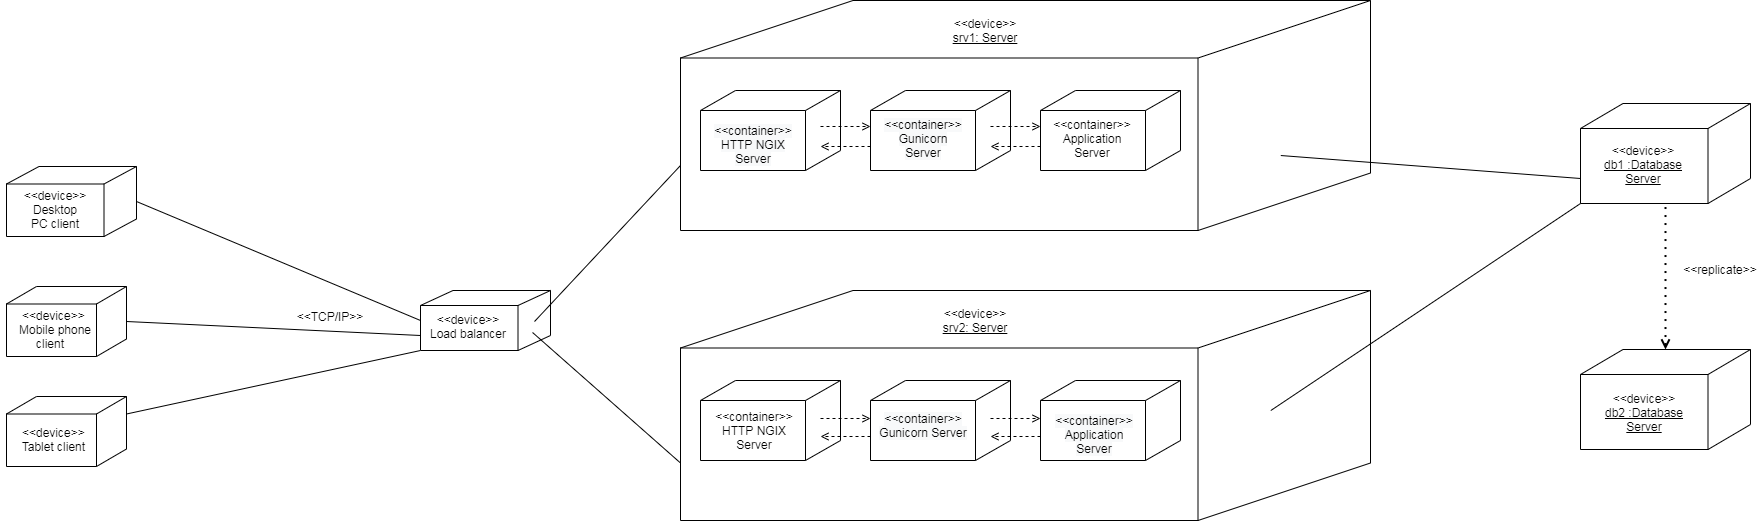

The diagram above was exported from draw.io. Its source (the exported page's mxGraphModel, read from the mxfile embedded in the PNG):
<mxGraphModel dx="1086" dy="807" grid="1" gridSize="10" guides="1" tooltips="1" connect="1" arrows="1" fold="1" page="1" pageScale="1" pageWidth="827" pageHeight="1169" math="0" shadow="0">
  <root>
    <mxCell id="0" />
    <mxCell id="1" parent="0" />
    <mxCell id="M4pGwYfIubLbOV2EePY5-6" style="rounded=0;orthogonalLoop=1;jettySize=auto;html=1;exitX=1;exitY=0.5;exitDx=0;exitDy=0;exitPerimeter=0;entryX=0;entryY=0.5;entryDx=0;entryDy=0;entryPerimeter=0;endArrow=none;endFill=0;" parent="1" source="M4pGwYfIubLbOV2EePY5-2" target="M4pGwYfIubLbOV2EePY5-38" edge="1">
      <mxGeometry relative="1" as="geometry">
        <mxPoint x="180" y="391" as="targetPoint" />
      </mxGeometry>
    </mxCell>
    <mxCell id="M4pGwYfIubLbOV2EePY5-2" value="" style="html=1;outlineConnect=0;whiteSpace=wrap;shape=mxgraph.archimate3.node;align=left;" parent="1" vertex="1">
      <mxGeometry x="6" y="236" width="130" height="70" as="geometry" />
    </mxCell>
    <mxCell id="M4pGwYfIubLbOV2EePY5-7" style="edgeStyle=none;rounded=0;orthogonalLoop=1;jettySize=auto;html=1;exitX=1;exitY=0.5;exitDx=0;exitDy=0;exitPerimeter=0;entryX=0;entryY=0.75;entryDx=0;entryDy=0;entryPerimeter=0;endArrow=none;endFill=0;" parent="1" source="M4pGwYfIubLbOV2EePY5-3" target="M4pGwYfIubLbOV2EePY5-38" edge="1">
      <mxGeometry relative="1" as="geometry">
        <mxPoint x="180" y="406" as="targetPoint" />
      </mxGeometry>
    </mxCell>
    <mxCell id="M4pGwYfIubLbOV2EePY5-3" value="" style="html=1;outlineConnect=0;whiteSpace=wrap;shape=mxgraph.archimate3.node;align=left;" parent="1" vertex="1">
      <mxGeometry x="6" y="356" width="120" height="70" as="geometry" />
    </mxCell>
    <mxCell id="M4pGwYfIubLbOV2EePY5-8" style="edgeStyle=none;rounded=0;orthogonalLoop=1;jettySize=auto;html=1;exitX=1;exitY=0.25;exitDx=0;exitDy=0;exitPerimeter=0;entryX=0;entryY=1;entryDx=0;entryDy=0;entryPerimeter=0;endArrow=none;endFill=0;" parent="1" source="M4pGwYfIubLbOV2EePY5-4" target="M4pGwYfIubLbOV2EePY5-38" edge="1">
      <mxGeometry relative="1" as="geometry">
        <mxPoint x="180" y="421" as="targetPoint" />
      </mxGeometry>
    </mxCell>
    <mxCell id="M4pGwYfIubLbOV2EePY5-4" value="" style="html=1;outlineConnect=0;whiteSpace=wrap;shape=mxgraph.archimate3.node;align=left;" parent="1" vertex="1">
      <mxGeometry x="6" y="466" width="120" height="70" as="geometry" />
    </mxCell>
    <mxCell id="M4pGwYfIubLbOV2EePY5-9" value="&amp;lt;&amp;lt;TCP/IP&amp;gt;&amp;gt;" style="text;html=1;strokeColor=none;fillColor=none;align=center;verticalAlign=middle;whiteSpace=wrap;rounded=0;" parent="1" vertex="1">
      <mxGeometry x="310" y="376" width="40" height="20" as="geometry" />
    </mxCell>
    <mxCell id="M4pGwYfIubLbOV2EePY5-26" value="" style="group" parent="1" vertex="1" connectable="0">
      <mxGeometry x="680" y="360" width="690" height="230" as="geometry" />
    </mxCell>
    <mxCell id="M4pGwYfIubLbOV2EePY5-11" value="" style="html=1;outlineConnect=0;whiteSpace=wrap;shape=mxgraph.archimate3.node;" parent="M4pGwYfIubLbOV2EePY5-26" vertex="1">
      <mxGeometry width="690" height="230" as="geometry" />
    </mxCell>
    <mxCell id="M4pGwYfIubLbOV2EePY5-14" value="&amp;lt;&amp;lt;device&amp;gt;&amp;gt;&lt;br&gt;&lt;u&gt;srv2: Server&lt;/u&gt;" style="text;html=1;strokeColor=none;fillColor=none;align=center;verticalAlign=middle;whiteSpace=wrap;rounded=0;" parent="M4pGwYfIubLbOV2EePY5-26" vertex="1">
      <mxGeometry x="260" y="20" width="70" height="20" as="geometry" />
    </mxCell>
    <mxCell id="M4pGwYfIubLbOV2EePY5-16" value="" style="html=1;outlineConnect=0;whiteSpace=wrap;shape=mxgraph.archimate3.node;align=left;" parent="M4pGwYfIubLbOV2EePY5-26" vertex="1">
      <mxGeometry x="20" y="90" width="140" height="80" as="geometry" />
    </mxCell>
    <mxCell id="M4pGwYfIubLbOV2EePY5-17" value="" style="html=1;outlineConnect=0;whiteSpace=wrap;shape=mxgraph.archimate3.node;align=left;" parent="M4pGwYfIubLbOV2EePY5-26" vertex="1">
      <mxGeometry x="190" y="90" width="140" height="80" as="geometry" />
    </mxCell>
    <mxCell id="M4pGwYfIubLbOV2EePY5-18" value="" style="html=1;outlineConnect=0;whiteSpace=wrap;shape=mxgraph.archimate3.node;align=left;" parent="M4pGwYfIubLbOV2EePY5-26" vertex="1">
      <mxGeometry x="360" y="90" width="140" height="80" as="geometry" />
    </mxCell>
    <mxCell id="M4pGwYfIubLbOV2EePY5-21" value="" style="endArrow=open;html=1;entryX=0;entryY=0.75;entryDx=0;entryDy=0;entryPerimeter=0;dashed=1;endFill=0;" parent="M4pGwYfIubLbOV2EePY5-26" edge="1">
      <mxGeometry width="50" height="50" relative="1" as="geometry">
        <mxPoint x="140" y="128" as="sourcePoint" />
        <mxPoint x="190" y="128" as="targetPoint" />
      </mxGeometry>
    </mxCell>
    <mxCell id="M4pGwYfIubLbOV2EePY5-23" value="" style="endArrow=open;html=1;entryX=0;entryY=0.75;entryDx=0;entryDy=0;entryPerimeter=0;dashed=1;endFill=0;" parent="M4pGwYfIubLbOV2EePY5-26" edge="1">
      <mxGeometry width="50" height="50" relative="1" as="geometry">
        <mxPoint x="310" y="128" as="sourcePoint" />
        <mxPoint x="360" y="128" as="targetPoint" />
      </mxGeometry>
    </mxCell>
    <mxCell id="M4pGwYfIubLbOV2EePY5-24" value="" style="endArrow=open;html=1;entryX=0;entryY=0.75;entryDx=0;entryDy=0;entryPerimeter=0;dashed=1;endFill=0;" parent="M4pGwYfIubLbOV2EePY5-26" edge="1">
      <mxGeometry width="50" height="50" relative="1" as="geometry">
        <mxPoint x="190" y="146" as="sourcePoint" />
        <mxPoint x="140" y="146" as="targetPoint" />
      </mxGeometry>
    </mxCell>
    <mxCell id="M4pGwYfIubLbOV2EePY5-25" value="" style="endArrow=open;html=1;entryX=0;entryY=0.75;entryDx=0;entryDy=0;entryPerimeter=0;dashed=1;endFill=0;" parent="M4pGwYfIubLbOV2EePY5-26" edge="1">
      <mxGeometry width="50" height="50" relative="1" as="geometry">
        <mxPoint x="360" y="146" as="sourcePoint" />
        <mxPoint x="310" y="146" as="targetPoint" />
      </mxGeometry>
    </mxCell>
    <mxCell id="m04vL66eOMoyIpRJCrGW-14" value="&lt;span style=&quot;color: rgb(0 , 0 , 0) ; font-family: &amp;#34;helvetica&amp;#34; ; font-size: 12px ; font-style: normal ; font-weight: 400 ; letter-spacing: normal ; text-indent: 0px ; text-transform: none ; word-spacing: 0px ; background-color: rgb(248 , 249 , 250) ; display: inline ; float: none&quot;&gt;&amp;lt;&amp;lt;container&amp;gt;&amp;gt;&lt;/span&gt;&lt;br style=&quot;color: rgb(0 , 0 , 0) ; font-family: &amp;#34;helvetica&amp;#34; ; font-size: 12px ; font-style: normal ; font-weight: 400 ; letter-spacing: normal ; text-indent: 0px ; text-transform: none ; word-spacing: 0px ; background-color: rgb(248 , 249 , 250)&quot;&gt;&lt;span style=&quot;color: rgb(0 , 0 , 0) ; font-family: &amp;#34;helvetica&amp;#34; ; font-size: 12px ; font-style: normal ; font-weight: 400 ; letter-spacing: normal ; text-indent: 0px ; text-transform: none ; word-spacing: 0px ; background-color: rgb(248 , 249 , 250) ; display: inline ; float: none&quot;&gt;Application Server&lt;/span&gt;" style="text;whiteSpace=wrap;html=1;align=center;" parent="M4pGwYfIubLbOV2EePY5-26" vertex="1">
      <mxGeometry x="369" y="117" width="90" height="40" as="geometry" />
    </mxCell>
    <mxCell id="M4pGwYfIubLbOV2EePY5-28" value="" style="group" parent="1" vertex="1" connectable="0">
      <mxGeometry x="680" y="70" width="690" height="230" as="geometry" />
    </mxCell>
    <mxCell id="M4pGwYfIubLbOV2EePY5-29" value="" style="html=1;outlineConnect=0;whiteSpace=wrap;shape=mxgraph.archimate3.node;" parent="M4pGwYfIubLbOV2EePY5-28" vertex="1">
      <mxGeometry width="690" height="230" as="geometry" />
    </mxCell>
    <mxCell id="M4pGwYfIubLbOV2EePY5-30" value="&amp;lt;&amp;lt;device&amp;gt;&amp;gt;&lt;br&gt;&lt;u&gt;srv1: Server&lt;/u&gt;" style="text;html=1;strokeColor=none;fillColor=none;align=center;verticalAlign=middle;whiteSpace=wrap;rounded=0;" parent="M4pGwYfIubLbOV2EePY5-28" vertex="1">
      <mxGeometry x="270" y="20" width="70" height="20" as="geometry" />
    </mxCell>
    <mxCell id="M4pGwYfIubLbOV2EePY5-31" value="" style="html=1;outlineConnect=0;whiteSpace=wrap;shape=mxgraph.archimate3.node;align=left;" parent="M4pGwYfIubLbOV2EePY5-28" vertex="1">
      <mxGeometry x="20" y="90" width="140" height="80" as="geometry" />
    </mxCell>
    <mxCell id="M4pGwYfIubLbOV2EePY5-32" value="" style="html=1;outlineConnect=0;whiteSpace=wrap;shape=mxgraph.archimate3.node;align=left;" parent="M4pGwYfIubLbOV2EePY5-28" vertex="1">
      <mxGeometry x="190" y="90" width="140" height="80" as="geometry" />
    </mxCell>
    <mxCell id="M4pGwYfIubLbOV2EePY5-33" value="" style="html=1;outlineConnect=0;whiteSpace=wrap;shape=mxgraph.archimate3.node;align=left;" parent="M4pGwYfIubLbOV2EePY5-28" vertex="1">
      <mxGeometry x="360" y="90" width="140" height="80" as="geometry" />
    </mxCell>
    <mxCell id="M4pGwYfIubLbOV2EePY5-34" value="" style="endArrow=open;html=1;entryX=0;entryY=0.75;entryDx=0;entryDy=0;entryPerimeter=0;dashed=1;endFill=0;" parent="M4pGwYfIubLbOV2EePY5-28" edge="1">
      <mxGeometry width="50" height="50" relative="1" as="geometry">
        <mxPoint x="140" y="126" as="sourcePoint" />
        <mxPoint x="190" y="126" as="targetPoint" />
      </mxGeometry>
    </mxCell>
    <mxCell id="M4pGwYfIubLbOV2EePY5-35" value="" style="endArrow=open;html=1;entryX=0;entryY=0.75;entryDx=0;entryDy=0;entryPerimeter=0;dashed=1;endFill=0;" parent="M4pGwYfIubLbOV2EePY5-28" edge="1">
      <mxGeometry width="50" height="50" relative="1" as="geometry">
        <mxPoint x="310" y="126" as="sourcePoint" />
        <mxPoint x="360" y="126" as="targetPoint" />
      </mxGeometry>
    </mxCell>
    <mxCell id="M4pGwYfIubLbOV2EePY5-36" value="" style="endArrow=open;html=1;entryX=0;entryY=0.75;entryDx=0;entryDy=0;entryPerimeter=0;dashed=1;endFill=0;" parent="M4pGwYfIubLbOV2EePY5-28" edge="1">
      <mxGeometry width="50" height="50" relative="1" as="geometry">
        <mxPoint x="190" y="146" as="sourcePoint" />
        <mxPoint x="140" y="146" as="targetPoint" />
      </mxGeometry>
    </mxCell>
    <mxCell id="M4pGwYfIubLbOV2EePY5-37" value="" style="endArrow=open;html=1;entryX=0;entryY=0.75;entryDx=0;entryDy=0;entryPerimeter=0;dashed=1;endFill=0;" parent="M4pGwYfIubLbOV2EePY5-28" edge="1">
      <mxGeometry width="50" height="50" relative="1" as="geometry">
        <mxPoint x="360" y="146" as="sourcePoint" />
        <mxPoint x="310" y="146" as="targetPoint" />
      </mxGeometry>
    </mxCell>
    <mxCell id="M4pGwYfIubLbOV2EePY5-38" value="" style="html=1;outlineConnect=0;whiteSpace=wrap;shape=mxgraph.archimate3.node;align=left;" parent="1" vertex="1">
      <mxGeometry x="420" y="360" width="130" height="60" as="geometry" />
    </mxCell>
    <mxCell id="M4pGwYfIubLbOV2EePY5-41" value="" style="html=1;outlineConnect=0;whiteSpace=wrap;shape=mxgraph.archimate3.node;align=left;" parent="1" vertex="1">
      <mxGeometry x="1580" y="173" width="170" height="100" as="geometry" />
    </mxCell>
    <mxCell id="M4pGwYfIubLbOV2EePY5-42" value="" style="html=1;outlineConnect=0;whiteSpace=wrap;shape=mxgraph.archimate3.node;align=left;" parent="1" vertex="1">
      <mxGeometry x="1580" y="419" width="170" height="100" as="geometry" />
    </mxCell>
    <mxCell id="M4pGwYfIubLbOV2EePY5-44" value="" style="endArrow=none;html=1;entryX=0;entryY=0.75;entryDx=0;entryDy=0;entryPerimeter=0;exitX=0.87;exitY=0.674;exitDx=0;exitDy=0;exitPerimeter=0;" parent="1" source="M4pGwYfIubLbOV2EePY5-29" target="M4pGwYfIubLbOV2EePY5-41" edge="1">
      <mxGeometry width="50" height="50" relative="1" as="geometry">
        <mxPoint x="1150" y="50" as="sourcePoint" />
        <mxPoint x="1660" y="260" as="targetPoint" />
      </mxGeometry>
    </mxCell>
    <mxCell id="M4pGwYfIubLbOV2EePY5-45" value="" style="endArrow=none;html=1;exitX=0.87;exitY=0.674;exitDx=0;exitDy=0;exitPerimeter=0;entryX=0;entryY=1;entryDx=0;entryDy=0;entryPerimeter=0;" parent="1" target="M4pGwYfIubLbOV2EePY5-41" edge="1">
      <mxGeometry width="50" height="50" relative="1" as="geometry">
        <mxPoint x="1270.2999999999997" y="480.02000000000004" as="sourcePoint" />
        <mxPoint x="1730" y="230" as="targetPoint" />
      </mxGeometry>
    </mxCell>
    <mxCell id="M4pGwYfIubLbOV2EePY5-47" value="" style="endArrow=none;dashed=1;html=1;dashPattern=1 3;strokeWidth=2;entryX=0.5;entryY=1;entryDx=0;entryDy=0;entryPerimeter=0;endFill=0;startArrow=open;startFill=0;" parent="1" source="M4pGwYfIubLbOV2EePY5-42" target="M4pGwYfIubLbOV2EePY5-41" edge="1">
      <mxGeometry width="50" height="50" relative="1" as="geometry">
        <mxPoint x="1290" y="333" as="sourcePoint" />
        <mxPoint x="1340" y="283" as="targetPoint" />
      </mxGeometry>
    </mxCell>
    <mxCell id="M4pGwYfIubLbOV2EePY5-48" value="&amp;lt;&amp;lt;replicate&amp;gt;&amp;gt;" style="text;html=1;strokeColor=none;fillColor=none;align=center;verticalAlign=middle;whiteSpace=wrap;rounded=0;" parent="1" vertex="1">
      <mxGeometry x="1700" y="329" width="40" height="20" as="geometry" />
    </mxCell>
    <mxCell id="m04vL66eOMoyIpRJCrGW-4" value="&lt;span&gt;&amp;lt;&amp;lt;device&amp;gt;&amp;gt;&lt;/span&gt;&lt;br&gt;&lt;div&gt;Desktop PC&amp;nbsp;client&lt;/div&gt;" style="text;html=1;strokeColor=none;fillColor=none;align=center;verticalAlign=middle;whiteSpace=wrap;rounded=0;" parent="1" vertex="1">
      <mxGeometry x="10" y="257" width="90" height="44" as="geometry" />
    </mxCell>
    <mxCell id="m04vL66eOMoyIpRJCrGW-5" value="&lt;div&gt;&amp;nbsp; &amp;nbsp;&amp;lt;&amp;lt;device&amp;gt;&amp;gt;&amp;nbsp;&lt;/div&gt;&lt;div&gt;&amp;nbsp; &amp;nbsp;Mobile phone client&lt;/div&gt;" style="text;html=1;strokeColor=none;fillColor=none;align=center;verticalAlign=middle;whiteSpace=wrap;rounded=0;" parent="1" vertex="1">
      <mxGeometry y="389" width="100" height="20" as="geometry" />
    </mxCell>
    <mxCell id="m04vL66eOMoyIpRJCrGW-6" value="&lt;div style=&quot;text-align: left&quot;&gt;&amp;nbsp; &amp;nbsp;&amp;lt;&amp;lt;device&amp;gt;&amp;gt;&amp;nbsp;&lt;/div&gt;&lt;div style=&quot;text-align: left&quot;&gt;&amp;nbsp; &amp;nbsp;Tablet&amp;nbsp;client&lt;/div&gt;" style="text;html=1;strokeColor=none;fillColor=none;align=center;verticalAlign=middle;whiteSpace=wrap;rounded=0;" parent="1" vertex="1">
      <mxGeometry x="10" y="499" width="80" height="20" as="geometry" />
    </mxCell>
    <mxCell id="m04vL66eOMoyIpRJCrGW-7" value="&lt;span style=&quot;text-align: left&quot;&gt;&amp;lt;&amp;lt;device&amp;gt;&amp;gt;&lt;/span&gt;&lt;br style=&quot;text-align: left&quot;&gt;&lt;span style=&quot;text-align: left&quot;&gt;Load balancer&lt;/span&gt;" style="text;html=1;strokeColor=none;fillColor=none;align=center;verticalAlign=middle;whiteSpace=wrap;rounded=0;" parent="1" vertex="1">
      <mxGeometry x="428" y="386" width="80" height="20" as="geometry" />
    </mxCell>
    <mxCell id="M4pGwYfIubLbOV2EePY5-13" style="edgeStyle=none;rounded=0;orthogonalLoop=1;jettySize=auto;html=1;entryX=0;entryY=0.75;entryDx=0;entryDy=0;entryPerimeter=0;endArrow=none;endFill=0;exitX=0.862;exitY=0.7;exitDx=0;exitDy=0;exitPerimeter=0;" parent="1" source="M4pGwYfIubLbOV2EePY5-38" target="M4pGwYfIubLbOV2EePY5-11" edge="1">
      <mxGeometry relative="1" as="geometry">
        <mxPoint x="600" y="500" as="sourcePoint" />
      </mxGeometry>
    </mxCell>
    <mxCell id="M4pGwYfIubLbOV2EePY5-12" style="edgeStyle=none;rounded=0;orthogonalLoop=1;jettySize=auto;html=1;entryX=0;entryY=0.75;entryDx=0;entryDy=0;entryPerimeter=0;endArrow=none;endFill=0;exitX=0.877;exitY=0.517;exitDx=0;exitDy=0;exitPerimeter=0;" parent="1" source="M4pGwYfIubLbOV2EePY5-38" edge="1">
      <mxGeometry relative="1" as="geometry">
        <mxPoint x="650" y="360" as="sourcePoint" />
        <mxPoint x="680" y="235" as="targetPoint" />
      </mxGeometry>
    </mxCell>
    <mxCell id="m04vL66eOMoyIpRJCrGW-9" value="&lt;span&gt;&amp;lt;&amp;lt;container&amp;gt;&amp;gt;&lt;/span&gt;&lt;br&gt;&lt;span&gt;HTTP NGIX Server&lt;/span&gt;" style="text;html=1;strokeColor=none;fillColor=none;align=center;verticalAlign=middle;whiteSpace=wrap;rounded=0;" parent="1" vertex="1">
      <mxGeometry x="734" y="490" width="40" height="20" as="geometry" />
    </mxCell>
    <mxCell id="m04vL66eOMoyIpRJCrGW-10" value="&lt;span style=&quot;color: rgb(0 , 0 , 0) ; font-family: &amp;#34;helvetica&amp;#34; ; font-size: 12px ; font-style: normal ; font-weight: 400 ; letter-spacing: normal ; text-indent: 0px ; text-transform: none ; word-spacing: 0px ; background-color: rgb(248 , 249 , 250) ; display: inline ; float: none&quot;&gt;&amp;lt;&amp;lt;container&amp;gt;&amp;gt;&lt;/span&gt;&lt;br style=&quot;color: rgb(0 , 0 , 0) ; font-family: &amp;#34;helvetica&amp;#34; ; font-size: 12px ; font-style: normal ; font-weight: 400 ; letter-spacing: normal ; text-indent: 0px ; text-transform: none ; word-spacing: 0px ; background-color: rgb(248 , 249 , 250)&quot;&gt;&lt;span style=&quot;color: rgb(0 , 0 , 0) ; font-family: &amp;#34;helvetica&amp;#34; ; font-size: 12px ; font-style: normal ; font-weight: 400 ; letter-spacing: normal ; text-indent: 0px ; text-transform: none ; word-spacing: 0px ; background-color: rgb(248 , 249 , 250) ; display: inline ; float: none&quot;&gt;HTTP NGIX Server&lt;/span&gt;" style="text;whiteSpace=wrap;html=1;align=center;" parent="1" vertex="1">
      <mxGeometry x="703" y="187" width="100" height="40" as="geometry" />
    </mxCell>
    <mxCell id="m04vL66eOMoyIpRJCrGW-11" value="&#10;&#10;&lt;span style=&quot;color: rgb(0, 0, 0); font-family: helvetica; font-size: 12px; font-style: normal; font-weight: 400; letter-spacing: normal; text-align: left; text-indent: 0px; text-transform: none; word-spacing: 0px; background-color: rgb(248, 249, 250); display: inline; float: none;&quot;&gt;&amp;lt;&amp;lt;container&amp;gt;&amp;gt;&lt;/span&gt;&lt;br style=&quot;color: rgb(0, 0, 0); font-family: helvetica; font-size: 12px; font-style: normal; font-weight: 400; letter-spacing: normal; text-align: left; text-indent: 0px; text-transform: none; word-spacing: 0px; background-color: rgb(248, 249, 250);&quot;&gt;&lt;span style=&quot;color: rgb(0, 0, 0); font-family: helvetica; font-size: 12px; font-style: normal; font-weight: 400; letter-spacing: normal; text-align: left; text-indent: 0px; text-transform: none; word-spacing: 0px; background-color: rgb(248, 249, 250); display: inline; float: none;&quot;&gt;Gunicorn Server&lt;/span&gt;&#10;&#10;" style="text;html=1;strokeColor=none;fillColor=none;align=center;verticalAlign=middle;whiteSpace=wrap;rounded=0;" parent="1" vertex="1">
      <mxGeometry x="903" y="198" width="40" height="20" as="geometry" />
    </mxCell>
    <mxCell id="m04vL66eOMoyIpRJCrGW-12" value="&lt;span style=&quot;color: rgb(0 , 0 , 0) ; font-family: &amp;#34;helvetica&amp;#34; ; font-size: 12px ; font-style: normal ; font-weight: 400 ; letter-spacing: normal ; text-indent: 0px ; text-transform: none ; word-spacing: 0px ; background-color: rgb(248 , 249 , 250) ; display: inline ; float: none&quot;&gt;&amp;lt;&amp;lt;container&amp;gt;&amp;gt;&lt;/span&gt;&lt;br style=&quot;color: rgb(0 , 0 , 0) ; font-family: &amp;#34;helvetica&amp;#34; ; font-size: 12px ; font-style: normal ; font-weight: 400 ; letter-spacing: normal ; text-indent: 0px ; text-transform: none ; word-spacing: 0px ; background-color: rgb(248 , 249 , 250)&quot;&gt;&lt;span style=&quot;color: rgb(0 , 0 , 0) ; font-family: &amp;#34;helvetica&amp;#34; ; font-size: 12px ; font-style: normal ; font-weight: 400 ; letter-spacing: normal ; text-indent: 0px ; text-transform: none ; word-spacing: 0px ; background-color: rgb(248 , 249 , 250) ; display: inline ; float: none&quot;&gt;Gunicorn Server&lt;/span&gt;" style="text;whiteSpace=wrap;html=1;align=center;" parent="1" vertex="1">
      <mxGeometry x="868" y="475" width="110" height="40" as="geometry" />
    </mxCell>
    <mxCell id="m04vL66eOMoyIpRJCrGW-13" value="&lt;span style=&quot;text-align: left&quot;&gt;&amp;lt;&amp;lt;container&amp;gt;&amp;gt;&lt;/span&gt;&lt;br style=&quot;text-align: left&quot;&gt;&lt;span style=&quot;text-align: left&quot;&gt;Application Server&lt;/span&gt;" style="text;html=1;strokeColor=none;fillColor=none;align=center;verticalAlign=middle;whiteSpace=wrap;rounded=0;" parent="1" vertex="1">
      <mxGeometry x="1072" y="198" width="40" height="20" as="geometry" />
    </mxCell>
    <mxCell id="m04vL66eOMoyIpRJCrGW-15" value="&lt;span style=&quot;text-align: left&quot;&gt;&amp;lt;&amp;lt;device&amp;gt;&amp;gt;&lt;/span&gt;&lt;br style=&quot;text-align: left&quot;&gt;&lt;u style=&quot;text-align: left&quot;&gt;db1 :Database Server&lt;/u&gt;" style="text;html=1;strokeColor=none;fillColor=none;align=center;verticalAlign=middle;whiteSpace=wrap;rounded=0;" parent="1" vertex="1">
      <mxGeometry x="1598" y="224" width="90" height="20" as="geometry" />
    </mxCell>
    <mxCell id="m04vL66eOMoyIpRJCrGW-16" value="&lt;span style=&quot;text-align: left&quot;&gt;&amp;lt;&amp;lt;device&amp;gt;&amp;gt;&lt;/span&gt;&lt;br style=&quot;text-align: left&quot;&gt;&lt;u style=&quot;text-align: left&quot;&gt;db2 :Database Server&lt;/u&gt;" style="text;html=1;strokeColor=none;fillColor=none;align=center;verticalAlign=middle;whiteSpace=wrap;rounded=0;" parent="1" vertex="1">
      <mxGeometry x="1599" y="472" width="90" height="20" as="geometry" />
    </mxCell>
  </root>
</mxGraphModel>